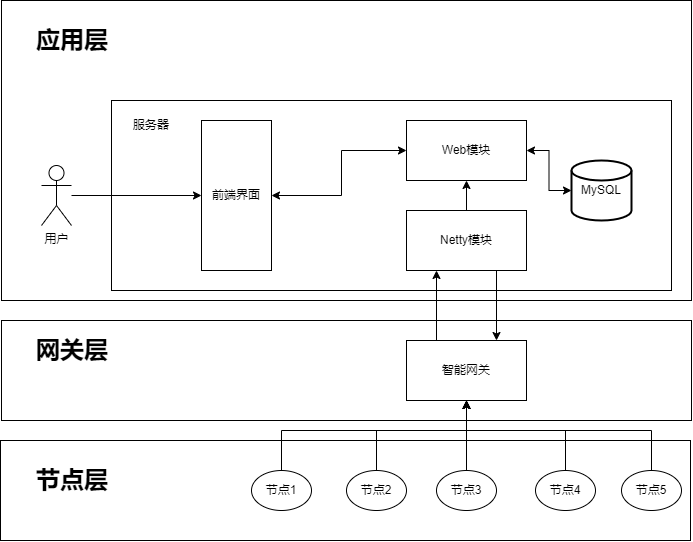

The diagram above was exported from draw.io. Its source (the exported page's mxGraphModel, read from the mxfile embedded in the PNG):
<mxGraphModel dx="1195" dy="657" grid="1" gridSize="10" guides="1" tooltips="1" connect="1" arrows="1" fold="1" page="1" pageScale="1" pageWidth="827" pageHeight="1169" math="0" shadow="0">
  <root>
    <mxCell id="WIyWlLk6GJQsqaUBKTNV-0" />
    <mxCell id="WIyWlLk6GJQsqaUBKTNV-1" parent="WIyWlLk6GJQsqaUBKTNV-0" />
    <mxCell id="l6H6GXxkFkVl7svajn15-30" value="" style="rounded=0;whiteSpace=wrap;html=1;" vertex="1" parent="WIyWlLk6GJQsqaUBKTNV-1">
      <mxGeometry x="69" y="540" width="690" height="100" as="geometry" />
    </mxCell>
    <mxCell id="l6H6GXxkFkVl7svajn15-26" value="" style="rounded=0;whiteSpace=wrap;html=1;" vertex="1" parent="WIyWlLk6GJQsqaUBKTNV-1">
      <mxGeometry x="70" y="420" width="690" height="100" as="geometry" />
    </mxCell>
    <mxCell id="l6H6GXxkFkVl7svajn15-23" value="" style="rounded=0;whiteSpace=wrap;html=1;" vertex="1" parent="WIyWlLk6GJQsqaUBKTNV-1">
      <mxGeometry x="70" y="100" width="690" height="300" as="geometry" />
    </mxCell>
    <mxCell id="l6H6GXxkFkVl7svajn15-0" value="用户" style="shape=umlActor;verticalLabelPosition=bottom;verticalAlign=top;html=1;outlineConnect=0;" vertex="1" parent="WIyWlLk6GJQsqaUBKTNV-1">
      <mxGeometry x="110" y="265" width="30" height="60" as="geometry" />
    </mxCell>
    <mxCell id="l6H6GXxkFkVl7svajn15-4" value="" style="rounded=0;whiteSpace=wrap;html=1;" vertex="1" parent="WIyWlLk6GJQsqaUBKTNV-1">
      <mxGeometry x="180" y="200" width="560" height="190" as="geometry" />
    </mxCell>
    <mxCell id="l6H6GXxkFkVl7svajn15-39" style="edgeStyle=orthogonalEdgeStyle;rounded=0;orthogonalLoop=1;jettySize=auto;html=1;exitX=1;exitY=0.5;exitDx=0;exitDy=0;entryX=0;entryY=0.5;entryDx=0;entryDy=0;entryPerimeter=0;startArrow=classic;startFill=1;" edge="1" parent="WIyWlLk6GJQsqaUBKTNV-1" source="l6H6GXxkFkVl7svajn15-5" target="l6H6GXxkFkVl7svajn15-38">
      <mxGeometry relative="1" as="geometry" />
    </mxCell>
    <mxCell id="l6H6GXxkFkVl7svajn15-5" value="Web模块" style="rounded=0;whiteSpace=wrap;html=1;" vertex="1" parent="WIyWlLk6GJQsqaUBKTNV-1">
      <mxGeometry x="475" y="220" width="120" height="60" as="geometry" />
    </mxCell>
    <mxCell id="l6H6GXxkFkVl7svajn15-21" style="edgeStyle=orthogonalEdgeStyle;rounded=0;orthogonalLoop=1;jettySize=auto;html=1;exitX=0.75;exitY=1;exitDx=0;exitDy=0;entryX=0.75;entryY=0;entryDx=0;entryDy=0;" edge="1" parent="WIyWlLk6GJQsqaUBKTNV-1" source="l6H6GXxkFkVl7svajn15-6" target="l6H6GXxkFkVl7svajn15-7">
      <mxGeometry relative="1" as="geometry" />
    </mxCell>
    <mxCell id="l6H6GXxkFkVl7svajn15-44" style="edgeStyle=orthogonalEdgeStyle;rounded=0;orthogonalLoop=1;jettySize=auto;html=1;exitX=0.5;exitY=0;exitDx=0;exitDy=0;entryX=0.5;entryY=1;entryDx=0;entryDy=0;startArrow=none;startFill=0;" edge="1" parent="WIyWlLk6GJQsqaUBKTNV-1" source="l6H6GXxkFkVl7svajn15-6" target="l6H6GXxkFkVl7svajn15-5">
      <mxGeometry relative="1" as="geometry" />
    </mxCell>
    <mxCell id="l6H6GXxkFkVl7svajn15-6" value="Netty模块" style="rounded=0;whiteSpace=wrap;html=1;" vertex="1" parent="WIyWlLk6GJQsqaUBKTNV-1">
      <mxGeometry x="475" y="310" width="120" height="60" as="geometry" />
    </mxCell>
    <mxCell id="l6H6GXxkFkVl7svajn15-20" style="edgeStyle=orthogonalEdgeStyle;rounded=0;orthogonalLoop=1;jettySize=auto;html=1;exitX=0.25;exitY=0;exitDx=0;exitDy=0;entryX=0.25;entryY=1;entryDx=0;entryDy=0;" edge="1" parent="WIyWlLk6GJQsqaUBKTNV-1" source="l6H6GXxkFkVl7svajn15-7" target="l6H6GXxkFkVl7svajn15-6">
      <mxGeometry relative="1" as="geometry" />
    </mxCell>
    <mxCell id="l6H6GXxkFkVl7svajn15-7" value="智能网关" style="rounded=0;whiteSpace=wrap;html=1;" vertex="1" parent="WIyWlLk6GJQsqaUBKTNV-1">
      <mxGeometry x="475" y="440" width="120" height="60" as="geometry" />
    </mxCell>
    <mxCell id="l6H6GXxkFkVl7svajn15-15" style="edgeStyle=orthogonalEdgeStyle;rounded=0;orthogonalLoop=1;jettySize=auto;html=1;entryX=0.5;entryY=1;entryDx=0;entryDy=0;" edge="1" parent="WIyWlLk6GJQsqaUBKTNV-1" source="l6H6GXxkFkVl7svajn15-8" target="l6H6GXxkFkVl7svajn15-7">
      <mxGeometry relative="1" as="geometry">
        <Array as="points">
          <mxPoint x="350" y="530" />
          <mxPoint x="535" y="530" />
        </Array>
      </mxGeometry>
    </mxCell>
    <mxCell id="l6H6GXxkFkVl7svajn15-8" value="节点1" style="ellipse;whiteSpace=wrap;html=1;" vertex="1" parent="WIyWlLk6GJQsqaUBKTNV-1">
      <mxGeometry x="320" y="570" width="60" height="40" as="geometry" />
    </mxCell>
    <mxCell id="l6H6GXxkFkVl7svajn15-14" style="edgeStyle=orthogonalEdgeStyle;rounded=0;orthogonalLoop=1;jettySize=auto;html=1;entryX=0.5;entryY=1;entryDx=0;entryDy=0;" edge="1" parent="WIyWlLk6GJQsqaUBKTNV-1" source="l6H6GXxkFkVl7svajn15-9" target="l6H6GXxkFkVl7svajn15-7">
      <mxGeometry relative="1" as="geometry">
        <mxPoint x="611" y="530" as="targetPoint" />
        <Array as="points">
          <mxPoint x="445" y="530" />
          <mxPoint x="535" y="530" />
        </Array>
      </mxGeometry>
    </mxCell>
    <mxCell id="l6H6GXxkFkVl7svajn15-9" value="节点2" style="ellipse;whiteSpace=wrap;html=1;" vertex="1" parent="WIyWlLk6GJQsqaUBKTNV-1">
      <mxGeometry x="415" y="570" width="60" height="40" as="geometry" />
    </mxCell>
    <mxCell id="l6H6GXxkFkVl7svajn15-16" style="edgeStyle=orthogonalEdgeStyle;rounded=0;orthogonalLoop=1;jettySize=auto;html=1;exitX=0.5;exitY=0;exitDx=0;exitDy=0;entryX=0.5;entryY=1;entryDx=0;entryDy=0;" edge="1" parent="WIyWlLk6GJQsqaUBKTNV-1" source="l6H6GXxkFkVl7svajn15-10" target="l6H6GXxkFkVl7svajn15-7">
      <mxGeometry relative="1" as="geometry" />
    </mxCell>
    <mxCell id="l6H6GXxkFkVl7svajn15-10" value="节点3" style="ellipse;whiteSpace=wrap;html=1;" vertex="1" parent="WIyWlLk6GJQsqaUBKTNV-1">
      <mxGeometry x="505" y="570" width="60" height="40" as="geometry" />
    </mxCell>
    <mxCell id="l6H6GXxkFkVl7svajn15-17" style="edgeStyle=orthogonalEdgeStyle;rounded=0;orthogonalLoop=1;jettySize=auto;html=1;entryX=0.5;entryY=1;entryDx=0;entryDy=0;" edge="1" parent="WIyWlLk6GJQsqaUBKTNV-1" source="l6H6GXxkFkVl7svajn15-11" target="l6H6GXxkFkVl7svajn15-7">
      <mxGeometry relative="1" as="geometry">
        <mxPoint x="634" y="505" as="targetPoint" />
        <Array as="points">
          <mxPoint x="634" y="530" />
          <mxPoint x="535" y="530" />
        </Array>
      </mxGeometry>
    </mxCell>
    <mxCell id="l6H6GXxkFkVl7svajn15-11" value="节点4" style="ellipse;whiteSpace=wrap;html=1;" vertex="1" parent="WIyWlLk6GJQsqaUBKTNV-1">
      <mxGeometry x="604" y="570" width="60" height="40" as="geometry" />
    </mxCell>
    <mxCell id="l6H6GXxkFkVl7svajn15-18" style="edgeStyle=orthogonalEdgeStyle;rounded=0;orthogonalLoop=1;jettySize=auto;html=1;entryX=0.5;entryY=1;entryDx=0;entryDy=0;exitX=0.5;exitY=0;exitDx=0;exitDy=0;" edge="1" parent="WIyWlLk6GJQsqaUBKTNV-1" source="l6H6GXxkFkVl7svajn15-12" target="l6H6GXxkFkVl7svajn15-7">
      <mxGeometry relative="1" as="geometry">
        <Array as="points">
          <mxPoint x="720" y="530" />
          <mxPoint x="535" y="530" />
        </Array>
      </mxGeometry>
    </mxCell>
    <mxCell id="l6H6GXxkFkVl7svajn15-12" value="节点5" style="ellipse;whiteSpace=wrap;html=1;" vertex="1" parent="WIyWlLk6GJQsqaUBKTNV-1">
      <mxGeometry x="690" y="570" width="60" height="40" as="geometry" />
    </mxCell>
    <mxCell id="l6H6GXxkFkVl7svajn15-25" value="&lt;h1&gt;应用层&lt;/h1&gt;" style="text;html=1;strokeColor=none;fillColor=none;spacing=5;spacingTop=-20;whiteSpace=wrap;overflow=hidden;rounded=0;" vertex="1" parent="WIyWlLk6GJQsqaUBKTNV-1">
      <mxGeometry x="100" y="120" width="90" height="40" as="geometry" />
    </mxCell>
    <mxCell id="l6H6GXxkFkVl7svajn15-29" value="&lt;h1&gt;网关层&lt;/h1&gt;" style="text;html=1;strokeColor=none;fillColor=none;spacing=5;spacingTop=-20;whiteSpace=wrap;overflow=hidden;rounded=0;" vertex="1" parent="WIyWlLk6GJQsqaUBKTNV-1">
      <mxGeometry x="100" y="430" width="90" height="40" as="geometry" />
    </mxCell>
    <mxCell id="l6H6GXxkFkVl7svajn15-31" value="&lt;h1&gt;节点层&lt;/h1&gt;" style="text;html=1;strokeColor=none;fillColor=none;spacing=5;spacingTop=-20;whiteSpace=wrap;overflow=hidden;rounded=0;" vertex="1" parent="WIyWlLk6GJQsqaUBKTNV-1">
      <mxGeometry x="100" y="560" width="90" height="40" as="geometry" />
    </mxCell>
    <mxCell id="l6H6GXxkFkVl7svajn15-3" value="前端界面" style="rounded=0;whiteSpace=wrap;html=1;" vertex="1" parent="WIyWlLk6GJQsqaUBKTNV-1">
      <mxGeometry x="270" y="220" width="70" height="150" as="geometry" />
    </mxCell>
    <mxCell id="l6H6GXxkFkVl7svajn15-33" value="服务器" style="text;html=1;strokeColor=none;fillColor=none;align=center;verticalAlign=middle;whiteSpace=wrap;rounded=0;" vertex="1" parent="WIyWlLk6GJQsqaUBKTNV-1">
      <mxGeometry x="190" y="210" width="60" height="30" as="geometry" />
    </mxCell>
    <mxCell id="l6H6GXxkFkVl7svajn15-37" style="edgeStyle=orthogonalEdgeStyle;rounded=0;orthogonalLoop=1;jettySize=auto;html=1;" edge="1" parent="WIyWlLk6GJQsqaUBKTNV-1" source="l6H6GXxkFkVl7svajn15-0" target="l6H6GXxkFkVl7svajn15-3">
      <mxGeometry relative="1" as="geometry" />
    </mxCell>
    <mxCell id="l6H6GXxkFkVl7svajn15-38" value="MySQL" style="strokeWidth=2;html=1;shape=mxgraph.flowchart.database;whiteSpace=wrap;" vertex="1" parent="WIyWlLk6GJQsqaUBKTNV-1">
      <mxGeometry x="640" y="260" width="60" height="60" as="geometry" />
    </mxCell>
    <mxCell id="l6H6GXxkFkVl7svajn15-42" value="" style="endArrow=classic;startArrow=classic;html=1;rounded=0;exitX=1;exitY=0.5;exitDx=0;exitDy=0;entryX=0;entryY=0.5;entryDx=0;entryDy=0;" edge="1" parent="WIyWlLk6GJQsqaUBKTNV-1" source="l6H6GXxkFkVl7svajn15-3" target="l6H6GXxkFkVl7svajn15-5">
      <mxGeometry width="50" height="50" relative="1" as="geometry">
        <mxPoint x="380" y="300" as="sourcePoint" />
        <mxPoint x="430" y="250" as="targetPoint" />
        <Array as="points">
          <mxPoint x="410" y="295" />
          <mxPoint x="410" y="250" />
        </Array>
      </mxGeometry>
    </mxCell>
  </root>
</mxGraphModel>